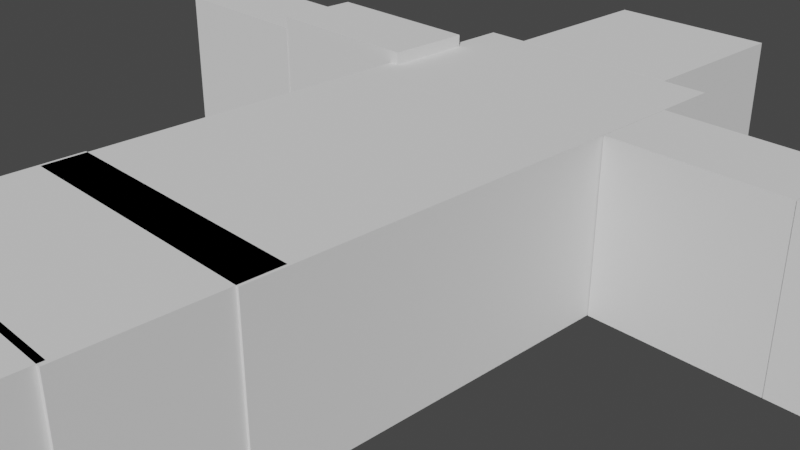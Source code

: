 # Source: blender.blend  (saved by Blender 2.93.21; exported with 4.5.12 LTS)
import bpy
from mathutils import Matrix  # noqa: F401  (used for matrix-valued properties, if any)

bpy.ops.wm.read_factory_settings(use_empty=True)
scene = bpy.context.scene
scene.name = 'Scene'

# ---- collections
col_collection = bpy.data.collections.new('Collection'); scene.collection.children.link(col_collection)

# ---- world
world_world = bpy.data.worlds.new('World'); scene.world = world_world
world_world.use_nodes = True; world_world.node_tree.nodes.clear()
_N = world_world.node_tree.nodes; _L = world_world.node_tree.links
n0 = _N.new('ShaderNodeOutputWorld'); n0.name = 'World Output'; n0.location = (300, 300)
n1 = _N.new('ShaderNodeBackground'); n1.name = 'Background'; n1.location = (10, 300)
n1.inputs[0].default_value = (0.05088, 0.05088, 0.05088, 1.0)
_L.new(n1.outputs[0], n0.inputs[0])
n0.is_active_output = True
world_world.color = (0.05088, 0.05088, 0.05088)
world_world.use_sun_shadow = False
world_world.sun_shadow_jitter_overblur = 0.0

# ---- cameras
cam_camera = bpy.data.cameras.new('Camera')
cam_camera.clip_end = 100.0
cam_camera.ortho_scale = 7.314

# ---- meshes
me_cube_002 = bpy.data.meshes.new('Cube.002')
me_cube_002.from_pydata([(-1.0, -1.0, -1.0), (-1.0, -1.0, 1.0), (-1.0, 1.0, -1.0), (-1.0, 1.0, 1.0), (1.0, -1.0, -1.0), (1.0, -1.0, 1.0), (1.0, 1.0, -1.0), (1.0, 1.0, 1.0)], [], [(0, 1, 3, 2), (2, 3, 7, 6), (6, 7, 5, 4), (4, 5, 1, 0), (2, 6, 4, 0), (7, 3, 1, 5)])
_uv = me_cube_002.uv_layers.new(name='UVMap')
_uv.uv.foreach_set('vector', [0.375, 0.0, 0.625, 0.0, 0.625, 0.25, 0.375, 0.25, 0.375, 0.25, 0.625, 0.25, 0.625, 0.5, 0.375, 0.5, 0.375, 0.5, 0.625, 0.5, 0.625, 0.75, 0.375, 0.75, 0.375, 0.75, 0.625, 0.75, 0.625, 1.0, 0.375, 1.0, 0.125, 0.5, 0.375, 0.5, 0.375, 0.75, 0.125, 0.75, 0.625, 0.5, 0.875, 0.5, 0.875, 0.75, 0.625, 0.75])
me_cube_002.use_remesh_fix_poles = True
me_cube_002.use_remesh_preserve_attributes = False
me_cube_002.update()
me_cube_003 = bpy.data.meshes.new('Cube.003')
me_cube_003.from_pydata([(-1.0, -1.0, -1.0), (-1.0, -1.0, 1.0), (-1.0, 1.0, -1.0), (-1.0, 1.0, 1.0), (1.0, -1.0, -1.0), (1.0, -1.0, 1.0), (1.0, 1.0, -1.0), (1.0, 1.0, 1.0)], [], [(0, 1, 3, 2), (2, 3, 7, 6), (6, 7, 5, 4), (4, 5, 1, 0), (2, 6, 4, 0), (7, 3, 1, 5)])
_uv = me_cube_003.uv_layers.new(name='UVMap')
_uv.uv.foreach_set('vector', [0.375, 0.0, 0.625, 0.0, 0.625, 0.25, 0.375, 0.25, 0.375, 0.25, 0.625, 0.25, 0.625, 0.5, 0.375, 0.5, 0.375, 0.5, 0.625, 0.5, 0.625, 0.75, 0.375, 0.75, 0.375, 0.75, 0.625, 0.75, 0.625, 1.0, 0.375, 1.0, 0.125, 0.5, 0.375, 0.5, 0.375, 0.75, 0.125, 0.75, 0.625, 0.5, 0.875, 0.5, 0.875, 0.75, 0.625, 0.75])
me_cube_003.use_remesh_fix_poles = True
me_cube_003.use_remesh_preserve_attributes = False
me_cube_003.update()
me_cube_004 = bpy.data.meshes.new('Cube.004')
me_cube_004.from_pydata([(-1.0, -1.0, -1.0), (-1.0, -1.0, 1.0), (-1.0, 1.0, -1.0), (-1.0, 1.0, 1.0), (1.0, -1.0, -1.0), (1.0, -1.0, 1.0), (1.0, 1.0, -1.0), (1.0, 1.0, 1.0)], [], [(0, 1, 3, 2), (2, 3, 7, 6), (6, 7, 5, 4), (4, 5, 1, 0), (2, 6, 4, 0), (7, 3, 1, 5)])
_uv = me_cube_004.uv_layers.new(name='UVMap')
_uv.uv.foreach_set('vector', [0.375, 0.0, 0.625, 0.0, 0.625, 0.25, 0.375, 0.25, 0.375, 0.25, 0.625, 0.25, 0.625, 0.5, 0.375, 0.5, 0.375, 0.5, 0.625, 0.5, 0.625, 0.75, 0.375, 0.75, 0.375, 0.75, 0.625, 0.75, 0.625, 1.0, 0.375, 1.0, 0.125, 0.5, 0.375, 0.5, 0.375, 0.75, 0.125, 0.75, 0.625, 0.5, 0.875, 0.5, 0.875, 0.75, 0.625, 0.75])
me_cube_004.use_remesh_fix_poles = True
me_cube_004.use_remesh_preserve_attributes = False
me_cube_004.update()
me_cube_005 = bpy.data.meshes.new('Cube.005')
me_cube_005.from_pydata([(-1.0, -1.0, -1.0), (-1.0, -1.0, 1.0), (-1.0, 1.0, -1.0), (-1.0, 1.0, 1.0), (1.0, -1.0, -1.0), (1.0, -1.0, 1.0), (1.0, 1.0, -1.0), (1.0, 1.0, 1.0)], [], [(0, 1, 3, 2), (2, 3, 7, 6), (6, 7, 5, 4), (4, 5, 1, 0), (2, 6, 4, 0), (7, 3, 1, 5)])
_uv = me_cube_005.uv_layers.new(name='UVMap')
_uv.uv.foreach_set('vector', [0.375, 0.0, 0.625, 0.0, 0.625, 0.25, 0.375, 0.25, 0.375, 0.25, 0.625, 0.25, 0.625, 0.5, 0.375, 0.5, 0.375, 0.5, 0.625, 0.5, 0.625, 0.75, 0.375, 0.75, 0.375, 0.75, 0.625, 0.75, 0.625, 1.0, 0.375, 1.0, 0.125, 0.5, 0.375, 0.5, 0.375, 0.75, 0.125, 0.75, 0.625, 0.5, 0.875, 0.5, 0.875, 0.75, 0.625, 0.75])
me_cube_005.use_remesh_fix_poles = True
me_cube_005.use_remesh_preserve_attributes = False
me_cube_005.update()
me_cube_006 = bpy.data.meshes.new('Cube.006')
me_cube_006.from_pydata([(-1.0, -1.0, -1.0), (-1.0, -1.0, 1.0), (-1.0, 1.0, -1.0), (-1.0, 1.0, 1.0), (1.0, -1.0, -1.0), (1.0, -1.0, 1.0), (1.0, 1.0, -1.0), (1.0, 1.0, 1.0)], [], [(0, 1, 3, 2), (2, 3, 7, 6), (6, 7, 5, 4), (4, 5, 1, 0), (2, 6, 4, 0), (7, 3, 1, 5)])
_uv = me_cube_006.uv_layers.new(name='UVMap')
_uv.uv.foreach_set('vector', [0.375, 0.0, 0.625, 0.0, 0.625, 0.25, 0.375, 0.25, 0.375, 0.25, 0.625, 0.25, 0.625, 0.5, 0.375, 0.5, 0.375, 0.5, 0.625, 0.5, 0.625, 0.75, 0.375, 0.75, 0.375, 0.75, 0.625, 0.75, 0.625, 1.0, 0.375, 1.0, 0.125, 0.5, 0.375, 0.5, 0.375, 0.75, 0.125, 0.75, 0.625, 0.5, 0.875, 0.5, 0.875, 0.75, 0.625, 0.75])
me_cube_006.use_remesh_fix_poles = True
me_cube_006.use_remesh_preserve_attributes = False
me_cube_006.update()
me_cube_007 = bpy.data.meshes.new('Cube.007')
me_cube_007.from_pydata([(-1.0, -1.0, -1.0), (-1.0, -1.0, 1.0), (-1.0, 1.0, -1.0), (-1.0, 1.0, 1.0), (1.0, -1.0, -1.0), (1.0, -1.0, 1.0), (1.0, 1.0, -1.0), (1.0, 1.0, 1.0)], [], [(0, 1, 3, 2), (2, 3, 7, 6), (6, 7, 5, 4), (4, 5, 1, 0), (2, 6, 4, 0), (7, 3, 1, 5)])
_uv = me_cube_007.uv_layers.new(name='UVMap')
_uv.uv.foreach_set('vector', [0.375, 0.0, 0.625, 0.0, 0.625, 0.25, 0.375, 0.25, 0.375, 0.25, 0.625, 0.25, 0.625, 0.5, 0.375, 0.5, 0.375, 0.5, 0.625, 0.5, 0.625, 0.75, 0.375, 0.75, 0.375, 0.75, 0.625, 0.75, 0.625, 1.0, 0.375, 1.0, 0.125, 0.5, 0.375, 0.5, 0.375, 0.75, 0.125, 0.75, 0.625, 0.5, 0.875, 0.5, 0.875, 0.75, 0.625, 0.75])
me_cube_007.use_remesh_fix_poles = True
me_cube_007.use_remesh_preserve_attributes = False
me_cube_007.update()
me_cube_008 = bpy.data.meshes.new('Cube.008')
me_cube_008.from_pydata([(-1.0, -1.0, -1.0), (-1.0, -1.0, 1.0), (-1.0, 1.0, -1.0), (-1.0, 1.0, 1.0), (1.0, -1.0, -1.0), (1.0, -1.0, 1.0), (1.0, 1.0, -1.0), (1.0, 1.0, 1.0)], [], [(0, 1, 3, 2), (2, 3, 7, 6), (6, 7, 5, 4), (4, 5, 1, 0), (2, 6, 4, 0), (7, 3, 1, 5)])
_uv = me_cube_008.uv_layers.new(name='UVMap')
_uv.uv.foreach_set('vector', [0.375, 0.0, 0.625, 0.0, 0.625, 0.25, 0.375, 0.25, 0.375, 0.25, 0.625, 0.25, 0.625, 0.5, 0.375, 0.5, 0.375, 0.5, 0.625, 0.5, 0.625, 0.75, 0.375, 0.75, 0.375, 0.75, 0.625, 0.75, 0.625, 1.0, 0.375, 1.0, 0.125, 0.5, 0.375, 0.5, 0.375, 0.75, 0.125, 0.75, 0.625, 0.5, 0.875, 0.5, 0.875, 0.75, 0.625, 0.75])
me_cube_008.use_remesh_fix_poles = True
me_cube_008.use_remesh_preserve_attributes = False
me_cube_008.update()
me_cube_009 = bpy.data.meshes.new('Cube.009')
me_cube_009.from_pydata([(-1.0, -1.0, -1.0), (-1.0, -1.0, 1.0), (-1.0, 1.0, -1.0), (-1.0, 1.0, 1.0), (1.0, -1.0, -1.0), (1.0, -1.0, 1.0), (1.0, 1.0, -1.0), (1.0, 1.0, 1.0)], [], [(0, 1, 3, 2), (2, 3, 7, 6), (6, 7, 5, 4), (4, 5, 1, 0), (2, 6, 4, 0), (7, 3, 1, 5)])
_uv = me_cube_009.uv_layers.new(name='UVMap')
_uv.uv.foreach_set('vector', [0.375, 0.0, 0.625, 0.0, 0.625, 0.25, 0.375, 0.25, 0.375, 0.25, 0.625, 0.25, 0.625, 0.5, 0.375, 0.5, 0.375, 0.5, 0.625, 0.5, 0.625, 0.75, 0.375, 0.75, 0.375, 0.75, 0.625, 0.75, 0.625, 1.0, 0.375, 1.0, 0.125, 0.5, 0.375, 0.5, 0.375, 0.75, 0.125, 0.75, 0.625, 0.5, 0.875, 0.5, 0.875, 0.75, 0.625, 0.75])
me_cube_009.use_remesh_fix_poles = True
me_cube_009.use_remesh_preserve_attributes = False
me_cube_009.update()
me_cube_010 = bpy.data.meshes.new('Cube.010')
me_cube_010.from_pydata([(-1.0, -1.0, -1.0), (-1.0, -1.0, 1.0), (-1.0, 1.0, -1.0), (-1.0, 1.0, 1.0), (1.0, -1.0, -1.0), (1.0, -1.0, 1.0), (1.0, 1.0, -1.0), (1.0, 1.0, 1.0)], [], [(0, 1, 3, 2), (2, 3, 7, 6), (6, 7, 5, 4), (4, 5, 1, 0), (2, 6, 4, 0), (7, 3, 1, 5)])
_uv = me_cube_010.uv_layers.new(name='UVMap')
_uv.uv.foreach_set('vector', [0.375, 0.0, 0.625, 0.0, 0.625, 0.25, 0.375, 0.25, 0.375, 0.25, 0.625, 0.25, 0.625, 0.5, 0.375, 0.5, 0.375, 0.5, 0.625, 0.5, 0.625, 0.75, 0.375, 0.75, 0.375, 0.75, 0.625, 0.75, 0.625, 1.0, 0.375, 1.0, 0.125, 0.5, 0.375, 0.5, 0.375, 0.75, 0.125, 0.75, 0.625, 0.5, 0.875, 0.5, 0.875, 0.75, 0.625, 0.75])
me_cube_010.use_remesh_fix_poles = True
me_cube_010.use_remesh_preserve_attributes = False
me_cube_010.update()
me_cube_011 = bpy.data.meshes.new('Cube.011')
me_cube_011.from_pydata([(-1.0, -1.0, -1.0), (-1.0, -1.0, 1.0), (-1.0, 1.0, -1.0), (-1.0, 1.0, 1.0), (1.0, -1.0, -1.0), (1.0, -1.0, 1.0), (1.0, 1.0, -1.0), (1.0, 1.0, 1.0)], [], [(0, 1, 3, 2), (2, 3, 7, 6), (6, 7, 5, 4), (4, 5, 1, 0), (2, 6, 4, 0), (7, 3, 1, 5)])
_uv = me_cube_011.uv_layers.new(name='UVMap')
_uv.uv.foreach_set('vector', [0.375, 0.0, 0.625, 0.0, 0.625, 0.25, 0.375, 0.25, 0.375, 0.25, 0.625, 0.25, 0.625, 0.5, 0.375, 0.5, 0.375, 0.5, 0.625, 0.5, 0.625, 0.75, 0.375, 0.75, 0.375, 0.75, 0.625, 0.75, 0.625, 1.0, 0.375, 1.0, 0.125, 0.5, 0.375, 0.5, 0.375, 0.75, 0.125, 0.75, 0.625, 0.5, 0.875, 0.5, 0.875, 0.75, 0.625, 0.75])
me_cube_011.use_remesh_fix_poles = True
me_cube_011.use_remesh_preserve_attributes = False
me_cube_011.update()
me_cube_012 = bpy.data.meshes.new('Cube.012')
me_cube_012.from_pydata([(-1.0, -1.0, -1.0), (-1.0, -1.0, 1.0), (-1.0, 1.0, -1.0), (-1.0, 1.0, 1.0), (1.0, -1.0, -1.0), (1.0, -1.0, 1.0), (1.0, 1.0, -1.0), (1.0, 1.0, 1.0)], [], [(0, 1, 3, 2), (2, 3, 7, 6), (6, 7, 5, 4), (4, 5, 1, 0), (2, 6, 4, 0), (7, 3, 1, 5)])
_uv = me_cube_012.uv_layers.new(name='UVMap')
_uv.uv.foreach_set('vector', [0.375, 0.0, 0.625, 0.0, 0.625, 0.25, 0.375, 0.25, 0.375, 0.25, 0.625, 0.25, 0.625, 0.5, 0.375, 0.5, 0.375, 0.5, 0.625, 0.5, 0.625, 0.75, 0.375, 0.75, 0.375, 0.75, 0.625, 0.75, 0.625, 1.0, 0.375, 1.0, 0.125, 0.5, 0.375, 0.5, 0.375, 0.75, 0.125, 0.75, 0.625, 0.5, 0.875, 0.5, 0.875, 0.75, 0.625, 0.75])
me_cube_012.use_remesh_fix_poles = True
me_cube_012.use_remesh_preserve_attributes = False
me_cube_012.update()
arm_armature = bpy.data.armatures.new('Armature')  # bones are not reproduced

# ---- objects
ob_camera = bpy.data.objects.new('Camera', cam_camera)
ob_cube = bpy.data.objects.new('Cube', me_cube_002)
ob_cube_001 = bpy.data.objects.new('Cube.001', me_cube_003)
ob_cube_002 = bpy.data.objects.new('Cube.002', me_cube_004)
ob_cube_003 = bpy.data.objects.new('Cube.003', me_cube_005)
ob_cube_004 = bpy.data.objects.new('Cube.004', me_cube_006)
ob_cube_005 = bpy.data.objects.new('Cube.005', me_cube_007)
ob_cube_006 = bpy.data.objects.new('Cube.006', me_cube_008)
ob_cube_007 = bpy.data.objects.new('Cube.007', me_cube_009)
ob_cube_008 = bpy.data.objects.new('Cube.008', me_cube_010)
ob_cube_009 = bpy.data.objects.new('Cube.009', me_cube_011)
ob_cube_010 = bpy.data.objects.new('Cube.010', me_cube_012)
ob_armature = bpy.data.objects.new('Armature', arm_armature)

# ---- transforms, parenting, visibility, modifiers, constraints
ob_camera.location = (7.359, -6.926, 4.958)
ob_camera.rotation_euler = (1.109, 0.0, 0.8149)
ob_camera.lock_rotations_4d = False
ob_camera.empty_display_type = 'ARROWS'
ob_camera.color = (0.0, 0.0, 0.0, 0.0)
ob_camera.display_type = 'WIRE'
ob_camera.lineart.crease_threshold = 0.0
ob_cube.location = (0.0, 0.0, 0.0)
ob_cube.scale = (1.5, 3.0, 1.0)
ob_cube_001.location = (0.9278, -5.464, 0.0)
ob_cube_001.scale = (0.5, 1.0, 1.0)
ob_cube_002.location = (-0.9904, -5.48, 0.0)
ob_cube_002.scale = (0.5, 1.0, 1.0)
ob_cube_003.location = (-0.01196, 4.006, 0.0)
ob_cube_004.location = (2.509, 1.758, 0.0)
ob_cube_004.scale = (1.0, 0.5, 1.0)
ob_cube_005.location = (-2.39, 1.781, 0.1422)
ob_cube_005.scale = (1.0, 0.5, 1.0)
ob_cube_006.location = (-0.0287, -3.53, 0.0)
ob_cube_006.scale = (1.5, 1.0, 1.0)
ob_cube_007.location = (4.518, 1.758, 0.0)
ob_cube_007.scale = (1.0, 0.5, 1.0)
ob_cube_008.location = (-4.394, 1.772, 0.0)
ob_cube_008.scale = (1.0, 0.5, 1.0)
ob_cube_009.location = (-0.9904, -7.418, 0.0)
ob_cube_009.scale = (0.5, 1.0, 1.0)
ob_cube_010.location = (0.9565, -7.415, 0.0)
ob_cube_010.scale = (0.5, 1.0, 1.0)
ob_armature.location = (0.0, 0.0, 0.0)

# ---- collection membership
col_collection.objects.link(ob_camera)
col_collection.objects.link(ob_cube)
col_collection.objects.link(ob_cube_001)
col_collection.objects.link(ob_cube_002)
col_collection.objects.link(ob_cube_003)
col_collection.objects.link(ob_cube_004)
col_collection.objects.link(ob_cube_005)
col_collection.objects.link(ob_cube_006)
col_collection.objects.link(ob_cube_007)
col_collection.objects.link(ob_cube_008)
col_collection.objects.link(ob_cube_009)
col_collection.objects.link(ob_cube_010)
col_collection.objects.link(ob_armature)

# ---- scene / render settings (as saved in the file)
scene.camera = ob_camera
scene.frame_start = 1; scene.frame_end = 250; scene.frame_set(1)
scene.render.engine = 'BLENDER_EEVEE_NEXT'
scene.cycles.use_denoising = False
scene.cycles.samples = 128
scene.cycles.sampling_pattern = 'TABULATED_SOBOL'
scene.cycles.use_adaptive_sampling = False
scene.cycles.use_light_tree = False
scene.view_settings.view_transform = 'Filmic'
bpy.context.view_layer.update()

# ---- added for rendering (the .blend has no usable light): sun
light_auto_sun = bpy.data.lights.new('AutoSun', 'SUN')
light_auto_sun.energy = 3.0
light_auto_sun.angle = 0.0523599
ob_auto_sun = bpy.data.objects.new('AutoSun', light_auto_sun)
scene.collection.objects.link(ob_auto_sun)
ob_auto_sun.rotation_euler = (0.872665, 0.174533, 0.523599)
bpy.context.view_layer.update()
